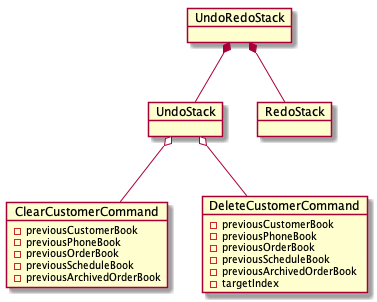

The diagram above was rendered by PlantUML. Its source (embedded in the PNG):
@startuml
object UndoRedoStack {
}

object UndoStack {

}

object RedoStack {

}


object ClearCustomerCommand {
    - previousCustomerBook
    - previousPhoneBook
    - previousOrderBook
    - previousScheduleBook
    - previousArchivedOrderBook

}

object DeleteCustomerCommand {
    - previousCustomerBook
    - previousPhoneBook
    - previousOrderBook
    - previousScheduleBook
    - previousArchivedOrderBook
    - targetIndex
}

UndoRedoStack *-- UndoStack
UndoRedoStack *-- RedoStack
UndoStack o-- ClearCustomerCommand
UndoStack o-- DeleteCustomerCommand
@enduml